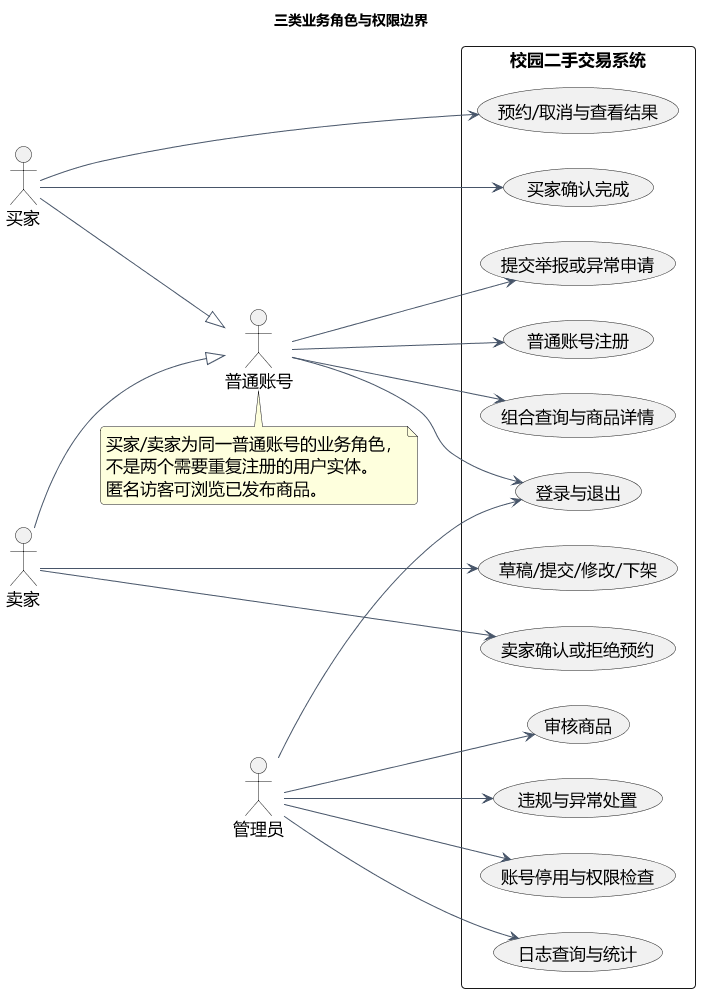

The diagram above was rendered by PlantUML. Its source (embedded in the PNG):
@startuml
skinparam defaultFontName Microsoft YaHei
skinparam defaultFontSize 17
skinparam backgroundColor white
skinparam shadowing false
skinparam roundcorner 8
skinparam ArrowColor #475569
skinparam classBackgroundColor #F1F5F9
skinparam classBorderColor #64748B
skinparam componentBackgroundColor #EFF6FF
skinparam componentBorderColor #64748B
title 三类业务角色与权限边界
left to right direction
actor "普通账号" as U
actor "买家" as B
actor "卖家" as S
actor "管理员" as A
B --|> U
S --|> U
rectangle "校园二手交易系统" {
 usecase "登录与退出" as UC1
 usecase "普通账号注册" as UCRegister
 usecase "组合查询与商品详情" as UC2
 usecase "预约/取消与查看结果" as UC3
 usecase "买家确认完成" as UC4
 usecase "草稿/提交/修改/下架" as UC5
 usecase "卖家确认或拒绝预约" as UC6
 usecase "提交举报或异常申请" as UC7
 usecase "审核商品" as UC8
 usecase "违规与异常处置" as UC9
 usecase "账号停用与权限检查" as UC10
 usecase "日志查询与统计" as UC11
}
U --> UC1
U --> UCRegister
U --> UC2
B --> UC3
B --> UC4
S --> UC5
S --> UC6
U --> UC7
A --> UC1
A --> UC8
A --> UC9
A --> UC10
A --> UC11
note bottom of U
买家/卖家为同一普通账号的业务角色，
不是两个需要重复注册的用户实体。
匿名访客可浏览已发布商品。
end note
@enduml